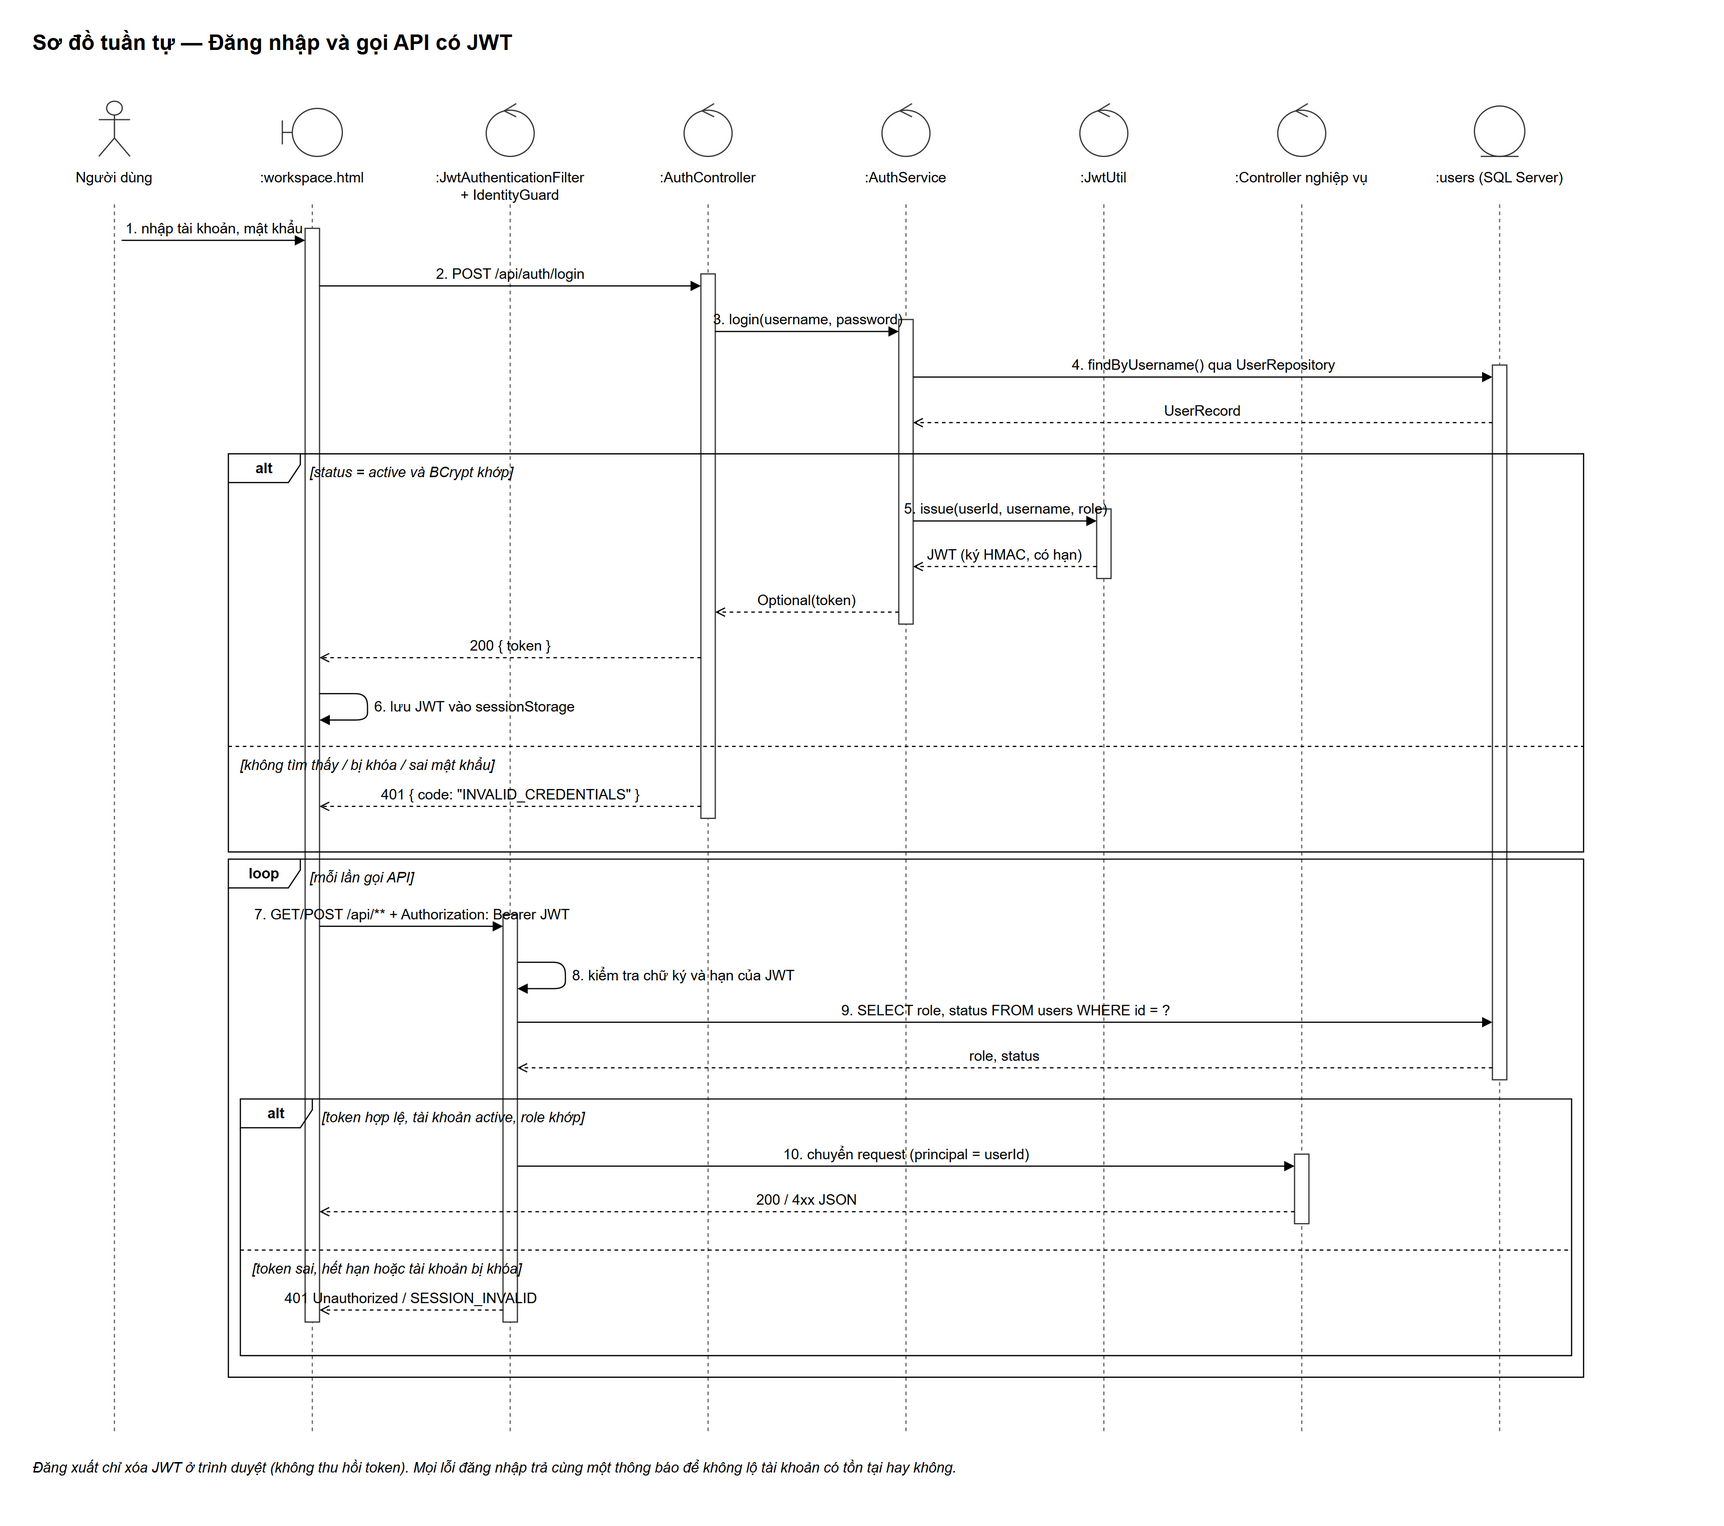

The diagram above was exported from draw.io. Its source (the exported page's mxGraphModel, read from the mxfile embedded in the PNG):
<mxGraphModel grid="0" gridSize="10" guides="1" tooltips="1" connect="1" arrows="1" fold="0" page="0" pageScale="1" pageWidth="850" pageHeight="1100" math="0" shadow="0">
  <root>
    <mxCell id="0" />
    <mxCell id="1" parent="0" />
    <mxCell id="v1" parent="1" style="text;html=1;fontSize=18;fontStyle=1;align=left;verticalAlign=middle;" value="Sơ đồ tuần tự — Đăng nhập và gọi API có JWT" vertex="1">
      <mxGeometry height="30" width="1390" y="-50" as="geometry" />
    </mxCell>
    <mxCell id="v2" parent="1" style="shape=umlActor;html=1;fillColor=#ffffff;strokeColor=#333333;" value="" vertex="1">
      <mxGeometry height="46" width="26" x="57" y="14" as="geometry" />
    </mxCell>
    <mxCell id="v3" parent="1" style="text;html=1;whiteSpace=wrap;fontSize=12;align=left;verticalAlign=top;align=center;fontSize=12;" value="Người dùng" vertex="1">
      <mxGeometry height="34" width="150" x="-5" y="64" as="geometry" />
    </mxCell>
    <mxCell id="e4" edge="1" parent="1" style="html=1;fontSize=12;endArrow=none;dashed=1;strokeColor=#666666;" value="">
      <mxGeometry relative="1" as="geometry">
        <mxPoint x="70" y="100" as="sourcePoint" />
        <mxPoint x="70" y="1126" as="targetPoint" />
      </mxGeometry>
    </mxCell>
    <mxCell id="v5" parent="1" style="shape=umlBoundary;html=1;fillColor=#ffffff;strokeColor=#333333;" value="" vertex="1">
      <mxGeometry height="40" width="50" x="210" y="20" as="geometry" />
    </mxCell>
    <mxCell id="v6" parent="1" style="text;html=1;whiteSpace=wrap;fontSize=12;align=left;verticalAlign=top;align=center;fontSize=12;" value=":workspace.html" vertex="1">
      <mxGeometry height="34" width="150" x="160" y="64" as="geometry" />
    </mxCell>
    <mxCell id="e7" edge="1" parent="1" style="html=1;fontSize=12;endArrow=none;dashed=1;strokeColor=#666666;" value="">
      <mxGeometry relative="1" as="geometry">
        <mxPoint x="235" y="100" as="sourcePoint" />
        <mxPoint x="235" y="1126" as="targetPoint" />
      </mxGeometry>
    </mxCell>
    <mxCell id="v8" parent="1" style="ellipse;shape=umlControl;html=1;fillColor=#ffffff;strokeColor=#333333;" value="" vertex="1">
      <mxGeometry height="44" width="40" x="380" y="16" as="geometry" />
    </mxCell>
    <mxCell id="v9" parent="1" style="text;html=1;whiteSpace=wrap;fontSize=12;align=left;verticalAlign=top;align=center;fontSize=12;" value=":JwtAuthenticationFilter&lt;br/&gt;+ IdentityGuard" vertex="1">
      <mxGeometry height="34" width="150" x="325" y="64" as="geometry" />
    </mxCell>
    <mxCell id="e10" edge="1" parent="1" style="html=1;fontSize=12;endArrow=none;dashed=1;strokeColor=#666666;" value="">
      <mxGeometry relative="1" as="geometry">
        <mxPoint x="400" y="100" as="sourcePoint" />
        <mxPoint x="400" y="1126" as="targetPoint" />
      </mxGeometry>
    </mxCell>
    <mxCell id="v11" parent="1" style="ellipse;shape=umlControl;html=1;fillColor=#ffffff;strokeColor=#333333;" value="" vertex="1">
      <mxGeometry height="44" width="40" x="545" y="16" as="geometry" />
    </mxCell>
    <mxCell id="v12" parent="1" style="text;html=1;whiteSpace=wrap;fontSize=12;align=left;verticalAlign=top;align=center;fontSize=12;" value=":AuthController" vertex="1">
      <mxGeometry height="34" width="150" x="490" y="64" as="geometry" />
    </mxCell>
    <mxCell id="e13" edge="1" parent="1" style="html=1;fontSize=12;endArrow=none;dashed=1;strokeColor=#666666;" value="">
      <mxGeometry relative="1" as="geometry">
        <mxPoint x="565" y="100" as="sourcePoint" />
        <mxPoint x="565" y="1126" as="targetPoint" />
      </mxGeometry>
    </mxCell>
    <mxCell id="v14" parent="1" style="ellipse;shape=umlControl;html=1;fillColor=#ffffff;strokeColor=#333333;" value="" vertex="1">
      <mxGeometry height="44" width="40" x="710" y="16" as="geometry" />
    </mxCell>
    <mxCell id="v15" parent="1" style="text;html=1;whiteSpace=wrap;fontSize=12;align=left;verticalAlign=top;align=center;fontSize=12;" value=":AuthService" vertex="1">
      <mxGeometry height="34" width="150" x="655" y="64" as="geometry" />
    </mxCell>
    <mxCell id="e16" edge="1" parent="1" style="html=1;fontSize=12;endArrow=none;dashed=1;strokeColor=#666666;" value="">
      <mxGeometry relative="1" as="geometry">
        <mxPoint x="730" y="100" as="sourcePoint" />
        <mxPoint x="730" y="1126" as="targetPoint" />
      </mxGeometry>
    </mxCell>
    <mxCell id="v17" parent="1" style="ellipse;shape=umlControl;html=1;fillColor=#ffffff;strokeColor=#333333;" value="" vertex="1">
      <mxGeometry height="44" width="40" x="875" y="16" as="geometry" />
    </mxCell>
    <mxCell id="v18" parent="1" style="text;html=1;whiteSpace=wrap;fontSize=12;align=left;verticalAlign=top;align=center;fontSize=12;" value=":JwtUtil" vertex="1">
      <mxGeometry height="34" width="150" x="820" y="64" as="geometry" />
    </mxCell>
    <mxCell id="e19" edge="1" parent="1" style="html=1;fontSize=12;endArrow=none;dashed=1;strokeColor=#666666;" value="">
      <mxGeometry relative="1" as="geometry">
        <mxPoint x="895" y="100" as="sourcePoint" />
        <mxPoint x="895" y="1126" as="targetPoint" />
      </mxGeometry>
    </mxCell>
    <mxCell id="v20" parent="1" style="ellipse;shape=umlControl;html=1;fillColor=#ffffff;strokeColor=#333333;" value="" vertex="1">
      <mxGeometry height="44" width="40" x="1040" y="16" as="geometry" />
    </mxCell>
    <mxCell id="v21" parent="1" style="text;html=1;whiteSpace=wrap;fontSize=12;align=left;verticalAlign=top;align=center;fontSize=12;" value=":Controller nghiệp vụ" vertex="1">
      <mxGeometry height="34" width="150" x="985" y="64" as="geometry" />
    </mxCell>
    <mxCell id="e22" edge="1" parent="1" style="html=1;fontSize=12;endArrow=none;dashed=1;strokeColor=#666666;" value="">
      <mxGeometry relative="1" as="geometry">
        <mxPoint x="1060" y="100" as="sourcePoint" />
        <mxPoint x="1060" y="1126" as="targetPoint" />
      </mxGeometry>
    </mxCell>
    <mxCell id="v23" parent="1" style="ellipse;shape=umlEntity;html=1;fillColor=#ffffff;strokeColor=#333333;" value="" vertex="1">
      <mxGeometry height="42" width="42" x="1204" y="18" as="geometry" />
    </mxCell>
    <mxCell id="v24" parent="1" style="text;html=1;whiteSpace=wrap;fontSize=12;align=left;verticalAlign=top;align=center;fontSize=12;" value=":users (SQL Server)" vertex="1">
      <mxGeometry height="34" width="150" x="1150" y="64" as="geometry" />
    </mxCell>
    <mxCell id="e25" edge="1" parent="1" style="html=1;fontSize=12;endArrow=none;dashed=1;strokeColor=#666666;" value="">
      <mxGeometry relative="1" as="geometry">
        <mxPoint x="1225" y="100" as="sourcePoint" />
        <mxPoint x="1225" y="1126" as="targetPoint" />
      </mxGeometry>
    </mxCell>
    <mxCell id="v26" parent="1" style="html=1;points=[];perimeter=orthogonalPerimeter;fillColor=#ffffff;strokeColor=#333333;" value="" vertex="1">
      <mxGeometry height="912" width="12" x="229" y="120" as="geometry" />
    </mxCell>
    <mxCell id="v27" parent="1" style="html=1;points=[];perimeter=orthogonalPerimeter;fillColor=#ffffff;strokeColor=#333333;" value="" vertex="1">
      <mxGeometry height="340" width="12" x="394" y="692" as="geometry" />
    </mxCell>
    <mxCell id="v28" parent="1" style="html=1;points=[];perimeter=orthogonalPerimeter;fillColor=#ffffff;strokeColor=#333333;" value="" vertex="1">
      <mxGeometry height="454" width="12" x="559" y="158" as="geometry" />
    </mxCell>
    <mxCell id="v29" parent="1" style="html=1;points=[];perimeter=orthogonalPerimeter;fillColor=#ffffff;strokeColor=#333333;" value="" vertex="1">
      <mxGeometry height="254" width="12" x="724" y="196" as="geometry" />
    </mxCell>
    <mxCell id="v30" parent="1" style="html=1;points=[];perimeter=orthogonalPerimeter;fillColor=#ffffff;strokeColor=#333333;" value="" vertex="1">
      <mxGeometry height="58" width="12" x="889" y="354" as="geometry" />
    </mxCell>
    <mxCell id="v31" parent="1" style="html=1;points=[];perimeter=orthogonalPerimeter;fillColor=#ffffff;strokeColor=#333333;" value="" vertex="1">
      <mxGeometry height="58" width="12" x="1054" y="892" as="geometry" />
    </mxCell>
    <mxCell id="v32" parent="1" style="html=1;points=[];perimeter=orthogonalPerimeter;fillColor=#ffffff;strokeColor=#333333;" value="" vertex="1">
      <mxGeometry height="596" width="12" x="1219" y="234" as="geometry" />
    </mxCell>
    <mxCell id="e33" edge="1" parent="1" style="html=1;fontSize=12;endArrow=block;endFill=1;verticalAlign=bottom;labelBackgroundColor=none;" value="1. nhập tài khoản, mật khẩu">
      <mxGeometry relative="1" as="geometry">
        <mxPoint x="76" y="130" as="sourcePoint" />
        <mxPoint x="229" y="130" as="targetPoint" />
      </mxGeometry>
    </mxCell>
    <mxCell id="e34" edge="1" parent="1" style="html=1;fontSize=12;endArrow=block;endFill=1;verticalAlign=bottom;labelBackgroundColor=none;" value="2. POST /api/auth/login">
      <mxGeometry relative="1" as="geometry">
        <mxPoint x="241" y="168" as="sourcePoint" />
        <mxPoint x="559" y="168" as="targetPoint" />
      </mxGeometry>
    </mxCell>
    <mxCell id="e35" edge="1" parent="1" style="html=1;fontSize=12;endArrow=block;endFill=1;verticalAlign=bottom;labelBackgroundColor=none;" value="3. login(username, password)">
      <mxGeometry relative="1" as="geometry">
        <mxPoint x="571" y="206" as="sourcePoint" />
        <mxPoint x="724" y="206" as="targetPoint" />
      </mxGeometry>
    </mxCell>
    <mxCell id="e36" edge="1" parent="1" style="html=1;fontSize=12;endArrow=block;endFill=1;verticalAlign=bottom;labelBackgroundColor=none;" value="4. findByUsername() qua UserRepository">
      <mxGeometry relative="1" as="geometry">
        <mxPoint x="736" y="244" as="sourcePoint" />
        <mxPoint x="1219" y="244" as="targetPoint" />
      </mxGeometry>
    </mxCell>
    <mxCell id="e37" edge="1" parent="1" style="html=1;fontSize=12;endArrow=open;dashed=1;endFill=0;verticalAlign=bottom;labelBackgroundColor=none;" value="UserRecord">
      <mxGeometry relative="1" as="geometry">
        <mxPoint x="1219" y="282" as="sourcePoint" />
        <mxPoint x="736" y="282" as="targetPoint" />
      </mxGeometry>
    </mxCell>
    <mxCell id="e38" edge="1" parent="1" style="html=1;fontSize=12;endArrow=block;endFill=1;verticalAlign=bottom;labelBackgroundColor=none;" value="5. issue(userId, username, role)">
      <mxGeometry relative="1" as="geometry">
        <mxPoint x="736" y="364" as="sourcePoint" />
        <mxPoint x="889" y="364" as="targetPoint" />
      </mxGeometry>
    </mxCell>
    <mxCell id="e39" edge="1" parent="1" style="html=1;fontSize=12;endArrow=open;dashed=1;endFill=0;verticalAlign=bottom;labelBackgroundColor=none;" value="JWT (ký HMAC, có hạn)">
      <mxGeometry relative="1" as="geometry">
        <mxPoint x="889" y="402" as="sourcePoint" />
        <mxPoint x="736" y="402" as="targetPoint" />
      </mxGeometry>
    </mxCell>
    <mxCell id="e40" edge="1" parent="1" style="html=1;fontSize=12;endArrow=open;dashed=1;endFill=0;verticalAlign=bottom;labelBackgroundColor=none;" value="Optional(token)">
      <mxGeometry relative="1" as="geometry">
        <mxPoint x="724" y="440" as="sourcePoint" />
        <mxPoint x="571" y="440" as="targetPoint" />
      </mxGeometry>
    </mxCell>
    <mxCell id="e41" edge="1" parent="1" style="html=1;fontSize=12;endArrow=open;dashed=1;endFill=0;verticalAlign=bottom;labelBackgroundColor=none;" value="200 { token }">
      <mxGeometry relative="1" as="geometry">
        <mxPoint x="559" y="478" as="sourcePoint" />
        <mxPoint x="241" y="478" as="targetPoint" />
      </mxGeometry>
    </mxCell>
    <mxCell id="e42" edge="1" parent="1" style="html=1;fontSize=12;endArrow=block;endFill=1;align=left;spacingLeft=4;verticalAlign=middle;labelBackgroundColor=none;" value="6. lưu JWT vào sessionStorage">
      <mxGeometry relative="1" as="geometry">
        <Array as="points">
          <mxPoint x="281" y="508" />
          <mxPoint x="281" y="530" />
        </Array>
        <mxPoint x="241" y="508" as="sourcePoint" />
        <mxPoint x="241" y="530" as="targetPoint" />
      </mxGeometry>
    </mxCell>
    <mxCell id="e43" edge="1" parent="1" style="html=1;fontSize=12;endArrow=open;dashed=1;endFill=0;verticalAlign=bottom;labelBackgroundColor=none;" value="401 { code: &quot;INVALID_CREDENTIALS&quot; }">
      <mxGeometry relative="1" as="geometry">
        <mxPoint x="559" y="602" as="sourcePoint" />
        <mxPoint x="241" y="602" as="targetPoint" />
      </mxGeometry>
    </mxCell>
    <mxCell id="v44" parent="1" style="shape=umlFrame;whiteSpace=wrap;html=1;width=60;height=24;fontSize=12;fontStyle=1;fillColor=none;" value="alt" vertex="1">
      <mxGeometry height="332" width="1130" x="165" y="308" as="geometry" />
    </mxCell>
    <mxCell id="v45" parent="1" style="text;html=1;whiteSpace=wrap;fontSize=12;align=left;verticalAlign=top;fontStyle=2;" value="[status = active và BCrypt khớp]" vertex="1">
      <mxGeometry height="20" width="1060" x="231" y="310" as="geometry" />
    </mxCell>
    <mxCell id="e46" edge="1" parent="1" style="html=1;fontSize=12;endArrow=none;dashed=1;" value="">
      <mxGeometry relative="1" as="geometry">
        <mxPoint x="165" y="552" as="sourcePoint" />
        <mxPoint x="1295" y="552" as="targetPoint" />
      </mxGeometry>
    </mxCell>
    <mxCell id="v47" parent="1" style="text;html=1;whiteSpace=wrap;fontSize=12;align=left;verticalAlign=top;fontStyle=2;" value="[không tìm thấy / bị khóa / sai mật khẩu]" vertex="1">
      <mxGeometry height="20" width="1114" x="173" y="554" as="geometry" />
    </mxCell>
    <mxCell id="e48" edge="1" parent="1" style="html=1;fontSize=12;endArrow=block;endFill=1;verticalAlign=bottom;labelBackgroundColor=none;" value="7. GET/POST /api/** + Authorization: Bearer JWT">
      <mxGeometry relative="1" as="geometry">
        <mxPoint x="241" y="702" as="sourcePoint" />
        <mxPoint x="394" y="702" as="targetPoint" />
      </mxGeometry>
    </mxCell>
    <mxCell id="e49" edge="1" parent="1" style="html=1;fontSize=12;endArrow=block;endFill=1;align=left;spacingLeft=4;verticalAlign=middle;labelBackgroundColor=none;" value="8. kiểm tra chữ ký và hạn của JWT">
      <mxGeometry relative="1" as="geometry">
        <Array as="points">
          <mxPoint x="446" y="732" />
          <mxPoint x="446" y="754" />
        </Array>
        <mxPoint x="406" y="732" as="sourcePoint" />
        <mxPoint x="406" y="754" as="targetPoint" />
      </mxGeometry>
    </mxCell>
    <mxCell id="e50" edge="1" parent="1" style="html=1;fontSize=12;endArrow=block;endFill=1;verticalAlign=bottom;labelBackgroundColor=none;" value="9. SELECT role, status FROM users WHERE id = ?">
      <mxGeometry relative="1" as="geometry">
        <mxPoint x="406" y="782" as="sourcePoint" />
        <mxPoint x="1219" y="782" as="targetPoint" />
      </mxGeometry>
    </mxCell>
    <mxCell id="e51" edge="1" parent="1" style="html=1;fontSize=12;endArrow=open;dashed=1;endFill=0;verticalAlign=bottom;labelBackgroundColor=none;" value="role, status">
      <mxGeometry relative="1" as="geometry">
        <mxPoint x="1219" y="820" as="sourcePoint" />
        <mxPoint x="406" y="820" as="targetPoint" />
      </mxGeometry>
    </mxCell>
    <mxCell id="e52" edge="1" parent="1" style="html=1;fontSize=12;endArrow=block;endFill=1;verticalAlign=bottom;labelBackgroundColor=none;" value="10. chuyển request (principal = userId)">
      <mxGeometry relative="1" as="geometry">
        <mxPoint x="406" y="902" as="sourcePoint" />
        <mxPoint x="1054" y="902" as="targetPoint" />
      </mxGeometry>
    </mxCell>
    <mxCell id="e53" edge="1" parent="1" style="html=1;fontSize=12;endArrow=open;dashed=1;endFill=0;verticalAlign=bottom;labelBackgroundColor=none;" value="200 / 4xx JSON">
      <mxGeometry relative="1" as="geometry">
        <mxPoint x="1054" y="940" as="sourcePoint" />
        <mxPoint x="241" y="940" as="targetPoint" />
      </mxGeometry>
    </mxCell>
    <mxCell id="e54" edge="1" parent="1" style="html=1;fontSize=12;endArrow=open;dashed=1;endFill=0;verticalAlign=bottom;labelBackgroundColor=none;" value="401 Unauthorized / SESSION_INVALID">
      <mxGeometry relative="1" as="geometry">
        <mxPoint x="394" y="1022" as="sourcePoint" />
        <mxPoint x="241" y="1022" as="targetPoint" />
      </mxGeometry>
    </mxCell>
    <mxCell id="v55" parent="1" style="shape=umlFrame;whiteSpace=wrap;html=1;width=60;height=24;fontSize=12;fontStyle=1;fillColor=none;" value="alt" vertex="1">
      <mxGeometry height="214" width="1110" x="175" y="846" as="geometry" />
    </mxCell>
    <mxCell id="v56" parent="1" style="text;html=1;whiteSpace=wrap;fontSize=12;align=left;verticalAlign=top;fontStyle=2;" value="[token hợp lệ, tài khoản active, role khớp]" vertex="1">
      <mxGeometry height="20" width="1040" x="241" y="848" as="geometry" />
    </mxCell>
    <mxCell id="e57" edge="1" parent="1" style="html=1;fontSize=12;endArrow=none;dashed=1;" value="">
      <mxGeometry relative="1" as="geometry">
        <mxPoint x="175" y="972" as="sourcePoint" />
        <mxPoint x="1285" y="972" as="targetPoint" />
      </mxGeometry>
    </mxCell>
    <mxCell id="v58" parent="1" style="text;html=1;whiteSpace=wrap;fontSize=12;align=left;verticalAlign=top;fontStyle=2;" value="[token sai, hết hạn hoặc tài khoản bị khóa]" vertex="1">
      <mxGeometry height="20" width="1094" x="183" y="974" as="geometry" />
    </mxCell>
    <mxCell id="v59" parent="1" style="shape=umlFrame;whiteSpace=wrap;html=1;width=60;height=24;fontSize=12;fontStyle=1;fillColor=none;" value="loop" vertex="1">
      <mxGeometry height="432" width="1130" x="165" y="646" as="geometry" />
    </mxCell>
    <mxCell id="v60" parent="1" style="text;html=1;whiteSpace=wrap;fontSize=12;align=left;verticalAlign=top;fontStyle=2;" value="[mỗi lần gọi API]" vertex="1">
      <mxGeometry height="20" width="1060" x="231" y="648" as="geometry" />
    </mxCell>
    <mxCell id="v61" parent="1" style="text;html=1;whiteSpace=wrap;fontSize=12;align=left;verticalAlign=top;fontStyle=2;" value="Đăng xuất chỉ xóa JWT ở trình duyệt (không thu hồi token). Mọi lỗi đăng nhập trả cùng một thông báo để không lộ tài khoản có tồn tại hay không." vertex="1">
      <mxGeometry height="40" width="1390" y="1140" as="geometry" />
    </mxCell>
  </root>
</mxGraphModel>